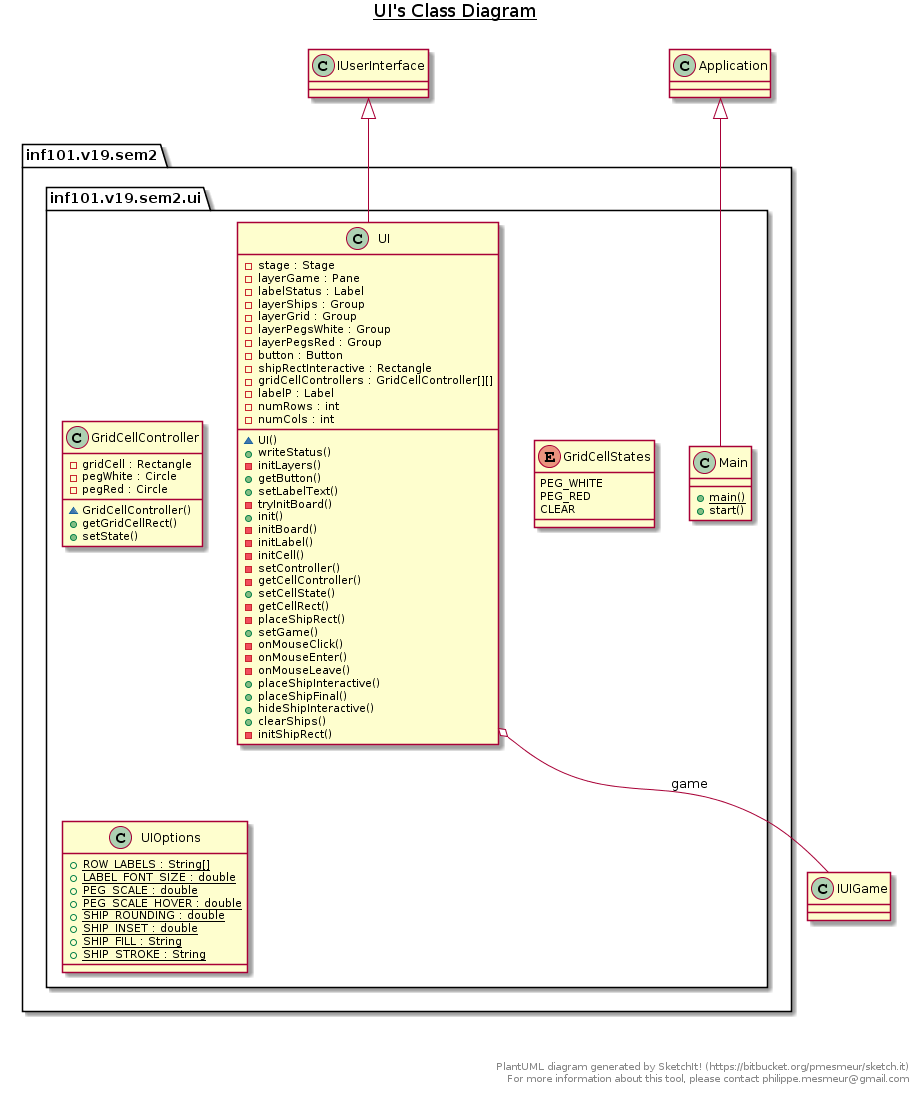

The diagram above was rendered by PlantUML. Its source (embedded in the PNG):
@startuml
title __UI's Class Diagram__\n

  package inf101.v19.sem2 {
    package inf101.v19.sem2.ui {
      class GridCellController {
          - gridCell : Rectangle
          - pegWhite : Circle
          - pegRed : Circle
          ~ GridCellController()
          + getGridCellRect()
          + setState()
      }
    }
  }
  

  package inf101.v19.sem2 {
    package inf101.v19.sem2.ui {
      enum GridCellStates {
        PEG_WHITE
        PEG_RED
        CLEAR
      }
    }
  }
  

  package inf101.v19.sem2 {
    package inf101.v19.sem2.ui {
      class Main {
          {static} + main()
          + start()
      }
    }
  }
  

  package inf101.v19.sem2 {
    package inf101.v19.sem2.ui {
      class UI {
          - stage : Stage
          - layerGame : Pane
          - labelStatus : Label
          - layerShips : Group
          - layerGrid : Group
          - layerPegsWhite : Group
          - layerPegsRed : Group
          - button : Button
          - shipRectInteractive : Rectangle
          - gridCellControllers : GridCellController[][]
          - labelP : Label
          - numRows : int
          - numCols : int
          ~ UI()
          + writeStatus()
          - initLayers()
          + getButton()
          + setLabelText()
          - tryInitBoard()
          + init()
          - initBoard()
          - initLabel()
          - initCell()
          - setController()
          - getCellController()
          + setCellState()
          - getCellRect()
          - placeShipRect()
          + setGame()
          - onMouseClick()
          - onMouseEnter()
          - onMouseLeave()
          + placeShipInteractive()
          + placeShipFinal()
          + hideShipInteractive()
          + clearShips()
          - initShipRect()
      }
    }
  }
  

  package inf101.v19.sem2 {
    package inf101.v19.sem2.ui {
      class UIOptions {
          {static} + ROW_LABELS : String[]
          {static} + LABEL_FONT_SIZE : double
          {static} + PEG_SCALE : double
          {static} + PEG_SCALE_HOVER : double
          {static} + SHIP_ROUNDING : double
          {static} + SHIP_INSET : double
          {static} + SHIP_FILL : String
          {static} + SHIP_STROKE : String
      }
    }
  }
  

  Main -up-|> Application
  UI -up-|> IUserInterface
  UI o-- IUIGame : game


right footer


PlantUML diagram generated by SketchIt! (https://bitbucket.org/pmesmeur/sketch.it)
For more information about this tool, please contact philippe.mesmeur@gmail.com
endfooter
@enduml